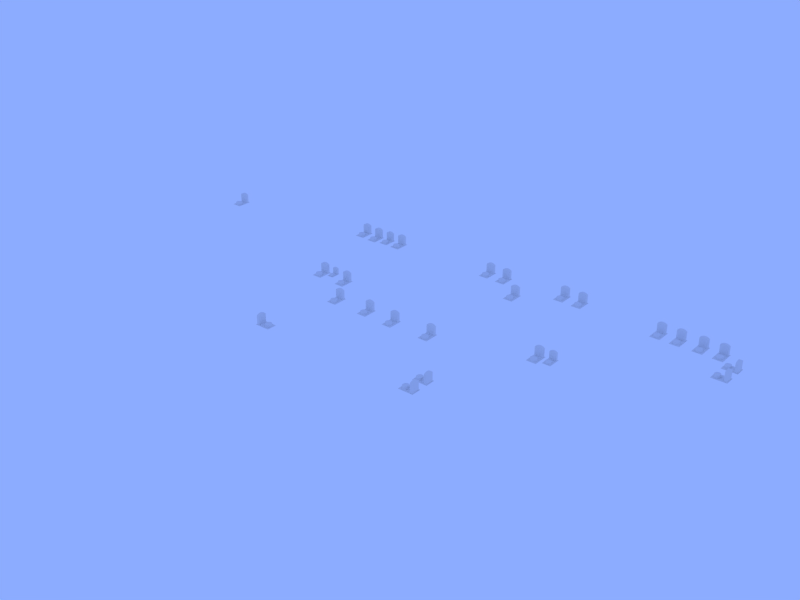 # Source: estelas.blend  (saved by Blender 2.59.0; exported with 4.5.12 LTS)
import bpy
from mathutils import Matrix  # noqa: F401  (used for matrix-valued properties, if any)

bpy.ops.wm.read_factory_settings(use_empty=True)
scene = bpy.context.scene
scene.name = 'Scene'

# ---- collections
col_collection_1 = bpy.data.collections.new('Collection 1'); scene.collection.children.link(col_collection_1)

# ---- materials (node trees are filled in below, after node groups)
mat_estela_png = bpy.data.materials.new('estela.png')
mat_estela_png.alpha_threshold = 0.0
mat_estela_png.use_transparent_shadow = False
mat_estela_png.roughness = 0.5
mat_estela_png.specular_intensity = 0.0
mat_estela_png.line_color = (0.0, 0.0, 0.0, 1.0)

# ---- material node trees

# ---- world
world_world = bpy.data.worlds.new('World'); scene.world = world_world
world_world.color = (0.2636, 0.4117, 1.0)
world_world.use_sun_shadow = False
world_world.sun_shadow_jitter_overblur = 0.0
world_world.cycles.sampling_method = 'MANUAL'
world_world.cycles.sample_map_resolution = 256
world_world.light_settings.ao_factor = 0.4188

# ---- meshes
me_cube_001 = bpy.data.meshes.new('Cube.001')
me_cube_001.from_pydata([(1.321, -0.2903, -1.243), (-0.6789, -0.2903, -1.243), (1.321, -0.2903, 0.942), (-0.6789, -0.2903, 0.942), (0.9211, -0.2903, -1.243), (0.5211, -0.2903, -1.243), (0.1211, -0.2903, -1.243), (-0.2789, -0.2903, -1.243), (0.9211, -0.2903, 1.174), (0.5211, -0.2903, 1.29), (0.1211, -0.2903, 1.29), (-0.2789, -0.2903, 1.174), (-0.2789, 0.3757, 1.174), (0.1211, 0.3757, 1.29), (0.5211, 0.3757, 1.29), (0.9211, 0.3757, 1.174), (-0.2789, 0.3757, -1.243), (0.1211, 0.3757, -1.243), (0.5211, 0.3757, -1.243), (0.9211, 0.3757, -1.243), (-0.6789, 0.3757, 0.942), (1.321, 0.3757, 0.942), (-0.6789, 0.3757, -1.243), (1.321, 0.3757, -1.243), (-0.1271, -1.529, -0.5675), (0.8182, -1.532, -0.5675), (1.031, -1.731, -0.5675), (1.027, -2.52, -0.5675), (0.8026, -2.709, -0.5675), (-0.1427, -2.706, -0.5675), (-0.3553, -2.507, -0.5675), (-0.3514, -1.718, -0.5675), (-0.3514, -1.718, -1.199), (-0.3553, -2.507, -1.199), (-0.1427, -2.706, -1.199), (0.8026, -2.709, -1.199), (1.027, -2.52, -1.199), (1.031, -1.731, -1.199), (0.8182, -1.532, -1.199), (-0.1271, -1.529, -1.199), (1.509, 0.5718, -1.177), (1.509, -3.079, -1.177), (-0.8751, -3.079, -1.177), (-0.8751, 0.5718, -1.177), (-0.8751, 0.5718, -1.249), (-0.8751, -3.079, -1.249), (1.509, -3.079, -1.249), (1.509, 0.5718, -1.249), (0.188, -1.427, -0.5675), (0.5031, -1.429, -0.5675), (0.4875, -2.811, -0.5675), (0.1724, -2.809, -0.5675), (0.1724, -2.809, -1.199), (0.4875, -2.811, -1.199), (0.5031, -1.429, -1.199), (0.188, -1.427, -1.199), (1.122, -1.994, -0.5675), (1.121, -2.257, -0.5675), (-0.4467, -2.244, -0.5675), (-0.4452, -1.981, -0.5675), (-0.4452, -1.981, -1.199), (-0.4467, -2.244, -1.199), (1.121, -2.257, -1.199), (1.122, -1.994, -1.199), (0.5135, -2.35, -0.5675), (0.5194, -1.889, -0.5675), (0.162, -1.888, -0.5675), (0.1561, -2.349, -0.5675), (0.8708, -2.317, -0.5675), (0.8767, -1.924, -0.5675), (-0.2012, -2.313, -0.5675), (-0.1953, -1.921, -0.5675), (-0.4452, -1.981, -0.5675), (-0.4467, -2.244, -0.5675), (1.121, -2.257, -0.5675), (1.122, -1.994, -0.5675), (0.1724, -2.809, -0.5675), (0.4875, -2.811, -0.5675), (0.5031, -1.429, -0.5675), (0.188, -1.427, -0.5675), (-0.3514, -1.718, -0.5675), (-0.3553, -2.507, -0.5675), (-0.1427, -2.706, -0.5675), (0.8026, -2.709, -0.5675), (1.027, -2.52, -0.5675), (1.031, -1.731, -0.5675), (0.8182, -1.532, -0.5675), (-0.1271, -1.529, -0.5675)], [], [(4, 0, 2, 8), (8, 9, 5, 4), (9, 10, 6, 5), (10, 11, 7, 6), (11, 3, 1, 7), (3, 11, 12, 20), (11, 10, 13, 12), (10, 9, 14, 13), (9, 8, 15, 14), (8, 2, 21, 15), (1, 3, 20, 22), (2, 0, 23, 21), (19, 15, 21, 23), (18, 14, 15, 19), (17, 13, 14, 18), (16, 12, 13, 17), (22, 20, 12, 16), (24, 39, 32, 31), (30, 33, 34, 29), (28, 35, 36, 27), (26, 37, 38, 25), (42, 41, 40, 43), (42, 43, 44, 45), (43, 40, 47, 44), (40, 41, 46, 47), (41, 42, 45, 46), (47, 46, 45, 44), (29, 34, 52, 51), (51, 52, 53, 50), (50, 53, 35, 28), (25, 38, 54, 49), (49, 54, 55, 48), (48, 55, 39, 24), (31, 32, 60, 59), (59, 60, 61, 58), (58, 61, 33, 30), (27, 36, 62, 57), (57, 62, 63, 56), (56, 63, 37, 26), (68, 64, 77, 83), (69, 65, 64, 68), (86, 78, 65, 69), (64, 67, 76, 77), (65, 66, 67, 64), (78, 79, 66, 65), (67, 70, 82, 76), (66, 71, 70, 67), (79, 87, 71, 66), (74, 68, 83, 84), (75, 69, 68, 74), (85, 86, 69, 75), (70, 73, 81, 82), (71, 72, 73, 70), (87, 80, 72, 71)])
me_cube_001.polygons.foreach_set('use_smooth', [0, 0, 0, 0, 0, 0, 0, 0, 0, 0, 0, 0, 0, 0, 0, 0, 0, 1, 1, 1, 1, 0, 0, 0, 0, 0, 0, 1, 1, 1, 1, 1, 1, 1, 1, 1, 1, 1, 1, 0, 0, 0, 0, 0, 0, 0, 0, 0, 0, 0, 0, 0, 0, 0])
_uv = me_cube_001.uv_layers.new(name='UVTex')
_uv.uv.foreach_set('vector', [0.06273, 0.9552, 0.001034, 0.9554, 0.0, 0.6183, 0.06159, 0.5824, 0.06159, 0.5824, 0.1232, 0.5643, 0.1244, 0.955, 0.06273, 0.9552, 0.1232, 0.5643, 0.1849, 0.5641, 0.1861, 0.9548, 0.1244, 0.955, 0.1849, 0.5641, 0.2467, 0.5818, 0.2478, 0.9546, 0.1861, 0.9548, 0.2467, 0.5818, 0.3085, 0.6174, 0.3095, 0.9545, 0.2478, 0.9546, 1.0, 0.5645, 0.9998, 0.6262, 0.8971, 0.6258, 0.8973, 0.5641, 0.9998, 0.6262, 0.9996, 0.6879, 0.8969, 0.6875, 0.8971, 0.6258, 0.9996, 0.6879, 0.9994, 0.7496, 0.8967, 0.7492, 0.8969, 0.6875, 0.9994, 0.7496, 0.9992, 0.8112, 0.8965, 0.8109, 0.8967, 0.7492, 0.9992, 0.8112, 0.9991, 0.8729, 0.8963, 0.8726, 0.8965, 0.8109, 0.8416, 0.0, 0.8426, 0.3371, 0.7399, 0.3374, 0.7389, 0.0003152, 0.8437, 0.3374, 0.8426, 0.0003151, 0.9454, 0.0, 0.9464, 0.3371, 0.4322, 0.5643, 0.431, 0.9372, 0.3694, 0.9012, 0.3705, 0.5641, 0.4939, 0.5645, 0.4927, 0.9552, 0.431, 0.9372, 0.4322, 0.5643, 0.5556, 0.5647, 0.5544, 0.9554, 0.4927, 0.9552, 0.4939, 0.5645, 0.6173, 0.5649, 0.6161, 0.9377, 0.5544, 0.9554, 0.5556, 0.5647, 0.679, 0.5651, 0.6779, 0.9022, 0.6161, 0.9377, 0.6173, 0.5649, 0.837, 0.3722, 0.9343, 0.3719, 0.9342, 0.3374, 0.8369, 0.3377, 0.7396, 0.5509, 0.8369, 0.5506, 0.8368, 0.5178, 0.7394, 0.5181, 0.739, 0.3722, 0.8363, 0.3719, 0.8362, 0.3374, 0.7389, 0.3377, 0.8375, 0.5509, 0.9349, 0.5506, 0.9348, 0.5178, 0.8374, 0.5181, 0.3712, 0.0, 0.7389, 0.001128, 0.7372, 0.5641, 0.3694, 0.563, 0.9609, 0.5631, 0.9592, 3.402e-05, 0.9703, 0.0, 0.972, 0.563, 0.3584, 0.9319, 0.3572, 0.5642, 0.3683, 0.5641, 0.3694, 0.9319, 0.9481, 0.5631, 0.9464, 3.42e-05, 0.9575, 0.0, 0.9592, 0.563, 0.3106, 0.9319, 0.3095, 0.5642, 0.3206, 0.5641, 0.3217, 0.9319, 0.3677, 0.0, 0.3694, 0.563, 0.001727, 0.5641, 0.0, 0.001128, 0.7394, 0.5181, 0.8368, 0.5178, 0.8366, 0.4691, 0.7393, 0.4694, 0.7393, 0.4694, 0.8366, 0.4691, 0.8365, 0.4205, 0.7392, 0.4208, 0.7392, 0.4208, 0.8365, 0.4205, 0.8363, 0.3719, 0.739, 0.3722, 0.8374, 0.5181, 0.9348, 0.5178, 0.9346, 0.4691, 0.8373, 0.4694, 0.8373, 0.4694, 0.9346, 0.4691, 0.9345, 0.4205, 0.8371, 0.4208, 0.8371, 0.4208, 0.9345, 0.4205, 0.9343, 0.3719, 0.837, 0.3722, 0.777, 0.9283, 0.8744, 0.9281, 0.8742, 0.8874, 0.7769, 0.8877, 0.7769, 0.8877, 0.8742, 0.8874, 0.8741, 0.8468, 0.7768, 0.8471, 0.7768, 0.8471, 0.8741, 0.8468, 0.874, 0.8063, 0.7767, 0.8066, 0.7767, 0.8066, 0.6793, 0.8063, 0.6792, 0.8469, 0.7765, 0.8472, 0.7765, 0.8472, 0.6792, 0.8469, 0.6791, 0.8875, 0.7764, 0.8878, 0.7764, 0.8878, 0.6791, 0.8875, 0.679, 0.9281, 0.7763, 0.9283, 0.842, 0.6164, 0.8299, 0.6704, 0.8963, 0.6961, 0.8963, 0.645, 0.7847, 0.5969, 0.7626, 0.6476, 0.8299, 0.6704, 0.842, 0.6164, 0.7243, 0.5868, 0.6942, 0.6282, 0.7626, 0.6476, 0.7847, 0.5969, 0.8299, 0.6704, 0.8127, 0.7228, 0.8811, 0.7423, 0.8963, 0.6961, 0.7626, 0.6476, 0.7454, 0.7, 0.8127, 0.7228, 0.8299, 0.6704, 0.6942, 0.6282, 0.679, 0.6743, 0.7454, 0.7, 0.7626, 0.6476, 0.8127, 0.7228, 0.7906, 0.7735, 0.851, 0.7836, 0.8811, 0.7423, 0.7454, 0.7, 0.7333, 0.754, 0.7906, 0.7735, 0.8127, 0.7228, 0.679, 0.6743, 0.679, 0.7254, 0.7333, 0.754, 0.7454, 0.7, 0.8451, 0.5769, 0.842, 0.6164, 0.8963, 0.645, 0.8793, 0.6031, 0.8065, 0.5641, 0.7847, 0.5969, 0.842, 0.6164, 0.8451, 0.5769, 0.7636, 0.5651, 0.7243, 0.5868, 0.7847, 0.5969, 0.8065, 0.5641, 0.7906, 0.7735, 0.7688, 0.8063, 0.8117, 0.8053, 0.851, 0.7836, 0.7333, 0.754, 0.7302, 0.7935, 0.7688, 0.8063, 0.7906, 0.7735, 0.679, 0.7254, 0.696, 0.7673, 0.7302, 0.7935, 0.7333, 0.754])
me_cube_001.materials.append(mat_estela_png)
me_cube_001.use_remesh_preserve_volume = False
me_cube_001.use_remesh_preserve_attributes = False
me_cube_001.use_mirror_vertex_groups = False
me_cube_001.update()

# ---- objects
ob_estela_025 = bpy.data.objects.new('estela.025', me_cube_001)
ob_estela_026 = bpy.data.objects.new('estela.026', me_cube_001)
ob_estela_013 = bpy.data.objects.new('estela.013', me_cube_001)
ob_estela_012 = bpy.data.objects.new('estela.012', me_cube_001)
ob_estela_011 = bpy.data.objects.new('estela.011', me_cube_001)
ob_estela = bpy.data.objects.new('estela', me_cube_001)
ob_estela_024 = bpy.data.objects.new('estela.024', me_cube_001)
ob_estela_023 = bpy.data.objects.new('estela.023', me_cube_001)
ob_estela_021 = bpy.data.objects.new('estela.021', me_cube_001)
ob_estela_022 = bpy.data.objects.new('estela.022', me_cube_001)
ob_estela_018 = bpy.data.objects.new('estela.018', me_cube_001)
ob_estela_017 = bpy.data.objects.new('estela.017', me_cube_001)
ob_estela_020 = bpy.data.objects.new('estela.020', me_cube_001)
ob_estela_019 = bpy.data.objects.new('estela.019', me_cube_001)
ob_estela_027 = bpy.data.objects.new('estela.027', me_cube_001)
ob_estela_010 = bpy.data.objects.new('estela.010', me_cube_001)
ob_estela_016 = bpy.data.objects.new('estela.016', me_cube_001)
ob_estela_014 = bpy.data.objects.new('estela.014', me_cube_001)
ob_estela_015 = bpy.data.objects.new('estela.015', me_cube_001)
ob_estela_004 = bpy.data.objects.new('estela.004', me_cube_001)
ob_estela_009 = bpy.data.objects.new('estela.009', me_cube_001)
ob_estela_008 = bpy.data.objects.new('estela.008', me_cube_001)
ob_estela_007 = bpy.data.objects.new('estela.007', me_cube_001)
ob_estela_006 = bpy.data.objects.new('estela.006', me_cube_001)
ob_estela_005 = bpy.data.objects.new('estela.005', me_cube_001)
ob_estela_003 = bpy.data.objects.new('estela.003', me_cube_001)
ob_estela_001 = bpy.data.objects.new('estela.001', me_cube_001)
ob_estela_002 = bpy.data.objects.new('estela.002', me_cube_001)

# ---- transforms, parenting, visibility, modifiers, constraints
ob_estela_025.location = (27.37, 20.41, 0.9177)
ob_estela_025.rotation_euler = (0.0, 0.0, 1.192e-07)
ob_estela_025.scale = (0.7616, 0.7616, 0.7616)
ob_estela_025.lineart.crease_threshold = 0.0
ob_estela_026.location = (29.79, 20.71, 0.9177)
ob_estela_026.rotation_euler = (0.0, 0.0, 1.192e-07)
ob_estela_026.scale = (0.6478, 0.6478, 0.6478)
ob_estela_026.lineart.crease_threshold = 0.0
ob_estela_013.location = (-15.22, 37.86, 1.946)
ob_estela_013.rotation_euler = (0.0, 0.0, 1.192e-07)
ob_estela_013.scale = (0.7616, 0.7616, 0.7616)
ob_estela_013.lineart.crease_threshold = 0.0
ob_estela_012.location = (-17.95, 37.69, 1.946)
ob_estela_012.rotation_euler = (0.0, 0.0, 1.192e-07)
ob_estela_012.scale = (0.7073, 0.7073, 0.7073)
ob_estela_012.lineart.crease_threshold = 0.0
ob_estela_011.location = (-20.68, 37.52, 1.946)
ob_estela_011.rotation_euler = (0.0, 0.0, 1.192e-07)
ob_estela_011.scale = (0.7616, 0.7616, 0.7616)
ob_estela_011.lineart.crease_threshold = 0.0
ob_estela.location = (-13.93, -0.09731, 0.9177)
ob_estela.rotation_euler = (0.0, 0.0, -4.712)
ob_estela.scale = (0.7616, 0.7616, 0.7616)
ob_estela.lineart.crease_threshold = 0.0
ob_estela_024.location = (54.19, 31.19, 1.946)
ob_estela_024.rotation_euler = (0.0, 0.0, -1.571)
ob_estela_024.scale = (0.7616, 0.7616, 0.7616)
ob_estela_024.lineart.crease_threshold = 0.0
ob_estela_023.location = (54.26, 34.7, 1.946)
ob_estela_023.rotation_euler = (0.0, 0.0, -1.571)
ob_estela_023.scale = (0.7616, 0.7616, 0.7616)
ob_estela_023.lineart.crease_threshold = 0.0
ob_estela_021.location = (46.66, 37.9, 1.946)
ob_estela_021.rotation_euler = (0.0, 0.0, 1.192e-07)
ob_estela_021.scale = (0.7616, 0.7616, 0.7616)
ob_estela_021.lineart.crease_threshold = 0.0
ob_estela_022.location = (50.17, 37.84, 1.946)
ob_estela_022.rotation_euler = (0.0, 0.0, 1.192e-07)
ob_estela_022.scale = (0.7616, 0.7616, 0.7616)
ob_estela_022.lineart.crease_threshold = 0.0
ob_estela_018.location = (23.86, 38.96, 1.946)
ob_estela_018.rotation_euler = (0.0, 0.0, 1.192e-07)
ob_estela_018.scale = (0.7616, 0.7616, 0.7616)
ob_estela_018.lineart.crease_threshold = 0.0
ob_estela_017.location = (20.27, 39.08, 1.946)
ob_estela_017.rotation_euler = (0.0, 0.0, 1.192e-07)
ob_estela_017.scale = (0.7616, 0.7616, 0.7616)
ob_estela_017.lineart.crease_threshold = 0.0
ob_estela_020.location = (42.8, 37.84, 1.946)
ob_estela_020.rotation_euler = (0.0, 0.0, 1.192e-07)
ob_estela_020.scale = (0.7616, 0.7616, 0.7616)
ob_estela_020.lineart.crease_threshold = 0.0
ob_estela_019.location = (39.29, 37.9, 1.946)
ob_estela_019.rotation_euler = (0.0, 0.0, 1.192e-07)
ob_estela_019.scale = (0.7616, 0.7616, 0.7616)
ob_estela_019.lineart.crease_threshold = 0.0
ob_estela_027.location = (-53.76, 33.48, 1.946)
ob_estela_027.rotation_euler = (0.0, 0.0, 1.192e-07)
ob_estela_027.scale = (0.7616, 0.7616, 0.7616)
ob_estela_027.lineart.crease_threshold = 0.0
ob_estela_010.location = (-23.76, 37.69, 1.946)
ob_estela_010.rotation_euler = (0.0, 0.0, 1.192e-07)
ob_estela_010.scale = (0.7616, 0.7616, 0.7616)
ob_estela_010.lineart.crease_threshold = 0.0
ob_estela_016.location = (13.46, 33.87, 1.946)
ob_estela_016.rotation_euler = (0.0, 0.0, 1.192e-07)
ob_estela_016.scale = (0.7616, 0.7616, 0.7616)
ob_estela_016.lineart.crease_threshold = 0.0
ob_estela_014.location = (4.98, 38.49, 1.946)
ob_estela_014.rotation_euler = (0.0, 0.0, 1.192e-07)
ob_estela_014.scale = (0.7616, 0.7616, 0.7616)
ob_estela_014.lineart.crease_threshold = 0.0
ob_estela_015.location = (8.578, 38.37, 1.946)
ob_estela_015.rotation_euler = (0.0, 0.0, 1.192e-07)
ob_estela_015.scale = (0.7616, 0.7616, 0.7616)
ob_estela_015.lineart.crease_threshold = 0.0
ob_estela_004.location = (2.321, 14.92, 0.9177)
ob_estela_004.rotation_euler = (0.0, 0.0, 1.192e-07)
ob_estela_004.scale = (0.7616, 0.7616, 0.7616)
ob_estela_004.lineart.crease_threshold = 0.0
ob_estela_009.location = (-17.1, 21.52, 0.9177)
ob_estela_009.rotation_euler = (0.0, 0.0, 1.192e-07)
ob_estela_009.scale = (0.5129, 0.5129, 0.5129)
ob_estela_009.lineart.crease_threshold = 0.0
ob_estela_008.location = (-19.52, 21.23, 0.9177)
ob_estela_008.rotation_euler = (0.0, 0.0, 1.192e-07)
ob_estela_008.scale = (0.7616, 0.7616, 0.7616)
ob_estela_008.lineart.crease_threshold = 0.0
ob_estela_007.location = (-14.03, 21.09, 0.9177)
ob_estela_007.rotation_euler = (0.0, 0.0, 1.192e-07)
ob_estela_007.scale = (0.7616, 0.7616, 0.7616)
ob_estela_007.lineart.crease_threshold = 0.0
ob_estela_006.location = (-10.29, 15.16, 0.9177)
ob_estela_006.rotation_euler = (0.0, 0.0, 1.192e-07)
ob_estela_006.scale = (0.7616, 0.7616, 0.7616)
ob_estela_006.lineart.crease_threshold = 0.0
ob_estela_005.location = (-3.409, 15.16, 0.9177)
ob_estela_005.rotation_euler = (0.0, 0.0, 1.192e-07)
ob_estela_005.scale = (0.7616, 0.7616, 0.7616)
ob_estela_005.lineart.crease_threshold = 0.0
ob_estela_003.location = (9.813, 15.16, 0.9177)
ob_estela_003.rotation_euler = (0.0, 0.0, 1.192e-07)
ob_estela_003.scale = (0.7616, 0.7616, 0.7616)
ob_estela_003.lineart.crease_threshold = 0.0
ob_estela_001.location = (19.06, -0.04697, 0.9177)
ob_estela_001.rotation_euler = (0.0, 0.0, -1.571)
ob_estela_001.scale = (0.7616, 0.7616, 0.7616)
ob_estela_001.lineart.crease_threshold = 0.0
ob_estela_002.location = (19.06, 3.292, 0.9177)
ob_estela_002.rotation_euler = (0.0, 0.0, -1.571)
ob_estela_002.scale = (0.7616, 0.7616, 0.7616)
ob_estela_002.lineart.crease_threshold = 0.0

# ---- collection membership
col_collection_1.objects.link(ob_estela_025)
col_collection_1.objects.link(ob_estela_026)
col_collection_1.objects.link(ob_estela_013)
col_collection_1.objects.link(ob_estela_012)
col_collection_1.objects.link(ob_estela_011)
col_collection_1.objects.link(ob_estela)
col_collection_1.objects.link(ob_estela_024)
col_collection_1.objects.link(ob_estela_023)
col_collection_1.objects.link(ob_estela_021)
col_collection_1.objects.link(ob_estela_022)
col_collection_1.objects.link(ob_estela_018)
col_collection_1.objects.link(ob_estela_017)
col_collection_1.objects.link(ob_estela_020)
col_collection_1.objects.link(ob_estela_019)
col_collection_1.objects.link(ob_estela_027)
col_collection_1.objects.link(ob_estela_010)
col_collection_1.objects.link(ob_estela_016)
col_collection_1.objects.link(ob_estela_014)
col_collection_1.objects.link(ob_estela_015)
col_collection_1.objects.link(ob_estela_004)
col_collection_1.objects.link(ob_estela_009)
col_collection_1.objects.link(ob_estela_008)
col_collection_1.objects.link(ob_estela_007)
col_collection_1.objects.link(ob_estela_006)
col_collection_1.objects.link(ob_estela_005)
col_collection_1.objects.link(ob_estela_003)
col_collection_1.objects.link(ob_estela_001)
col_collection_1.objects.link(ob_estela_002)

# ---- scene / render settings (as saved in the file)
scene.frame_start = 1; scene.frame_end = 250; scene.frame_set(0)
scene.render.engine = 'BLENDER_EEVEE_NEXT'
scene.render.image_settings.color_mode = 'RGB'
scene.render.image_settings.compression = 90
scene.render.resolution_x = 640
scene.render.resolution_y = 480
scene.render.resolution_percentage = 50
scene.render.dither_intensity = 0.0
scene.render.use_bake_clear = False
scene.render.bake_margin = 3
scene.render.bake_bias = 0.0
scene.cycles.use_denoising = False
scene.cycles.samples = 10
scene.cycles.sampling_pattern = 'TABULATED_SOBOL'
scene.cycles.light_sampling_threshold = 0.0
scene.cycles.use_adaptive_sampling = False
scene.cycles.use_light_tree = False
scene.cycles.blur_glossy = 0.0
scene.cycles.volume_bounces = 1
scene.cycles.pixel_filter_type = 'GAUSSIAN'
scene.cycles.sample_clamp_indirect = 0.0
scene.view_settings.view_transform = 'Standard'
bpy.context.view_layer.update()

# ---- added for rendering (the .blend has no active camera): camera
cam_auto = bpy.data.cameras.new('AutoCamera')
cam_auto.lens = 50.0
cam_auto.sensor_width = 36.0
cam_auto.clip_end = 1891.78
ob_auto_camera = bpy.data.objects.new('AutoCamera', cam_auto)
scene.collection.objects.link(ob_auto_camera)
ob_auto_camera.location = (107.927, -110.192, 87.6827)
ob_auto_camera.rotation_euler = (1.09748, -7.21219e-08, 0.694738)
scene.camera = ob_auto_camera
bpy.context.view_layer.update()
